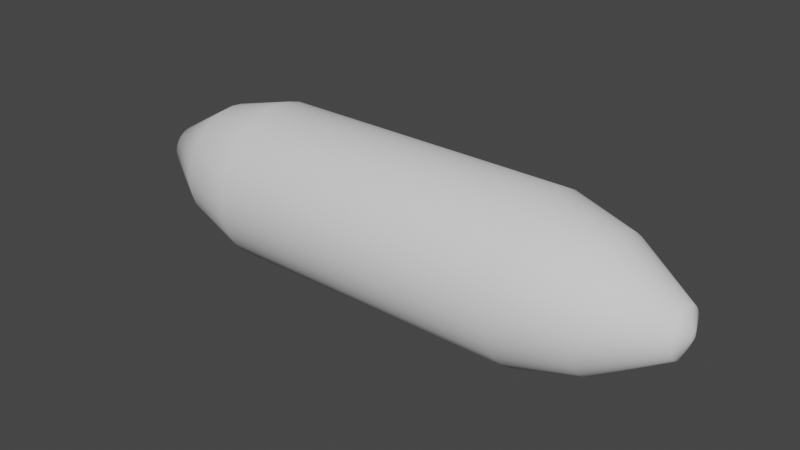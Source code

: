 # Source: BasicEnvelope.blend  (saved by Blender 3.3.6; exported with 4.5.12 LTS)
import bpy
from mathutils import Matrix  # noqa: F401  (used for matrix-valued properties, if any)

bpy.ops.wm.read_factory_settings(use_empty=True)
scene = bpy.context.scene
scene.name = 'Scene'

# ---- collections
col_collection = bpy.data.collections.new('Collection'); scene.collection.children.link(col_collection)

# ---- world
world_world = bpy.data.worlds.new('World'); scene.world = world_world
world_world.use_nodes = True; world_world.node_tree.nodes.clear()
_N = world_world.node_tree.nodes; _L = world_world.node_tree.links
n0 = _N.new('ShaderNodeOutputWorld'); n0.name = 'World Output'; n0.location = (300, 300)
n1 = _N.new('ShaderNodeBackground'); n1.name = 'Background'; n1.location = (10, 300)
n1.inputs[0].default_value = (0.05088, 0.05088, 0.05088, 1.0)
_L.new(n1.outputs[0], n0.inputs[0])
n0.is_active_output = True
world_world.color = (0.05088, 0.05088, 0.05088)
world_world.use_sun_shadow = False
world_world.sun_shadow_jitter_overblur = 0.0

# ---- meshes
me_cylinder = bpy.data.meshes.new('Cylinder')
me_cylinder.from_pydata([(-7.279e-06, 2.623, -32.2), (4.238e-06, 2.623, 32.2), (0.5118, 2.573, -32.2), (0.5118, 2.573, 32.2), (1.004, 2.424, -32.2), (1.004, 2.424, 32.2), (1.457, 2.181, -32.2), (1.457, 2.181, 32.2), (1.855, 1.855, -32.2), (1.855, 1.855, 32.2), (2.181, 1.457, -32.2), (2.181, 1.457, 32.2), (2.424, 1.004, -32.2), (2.424, 1.004, 32.2), (2.573, 0.5118, -32.2), (2.573, 0.5118, 32.2), (2.623, 3.861e-06, -32.2), (2.623, -4.086e-06, 32.2), (2.573, -0.5118, -32.2), (2.573, -0.5118, 32.2), (2.424, -1.004, -32.2), (2.424, -1.004, 32.2), (2.181, -1.457, -32.2), (2.181, -1.457, 32.2), (1.855, -1.855, -32.2), (1.855, -1.855, 32.2), (1.457, -2.181, -32.2), (1.457, -2.181, 32.2), (1.004, -2.424, -32.2), (1.004, -2.424, 32.2), (0.5118, -2.573, -32.2), (0.5118, -2.573, 32.2), (-7.279e-06, -2.623, -32.2), (4.238e-06, -2.623, 32.2), (-0.5118, -2.573, -32.2), (-0.5118, -2.573, 32.2), (-1.004, -2.424, -32.2), (-1.004, -2.424, 32.2), (-1.457, -2.181, -32.2), (-1.457, -2.181, 32.2), (-1.855, -1.855, -32.2), (-1.855, -1.855, 32.2), (-2.181, -1.457, -32.2), (-2.181, -1.457, 32.2), (-2.424, -1.004, -32.2), (-2.424, -1.004, 32.2), (-2.573, -0.5118, -32.2), (-2.573, -0.5118, 32.2), (-2.623, 3.861e-06, -32.2), (-2.623, -4.086e-06, 32.2), (-2.573, 0.5118, -32.2), (-2.573, 0.5118, 32.2), (-2.424, 1.004, -32.2), (-2.424, 1.004, 32.2), (-2.181, 1.457, -32.2), (-2.181, 1.457, 32.2), (-1.855, 1.855, -32.2), (-1.855, 1.855, 32.2), (-1.457, 2.181, -32.2), (-1.457, 2.181, 32.2), (-1.004, 2.424, -32.2), (-1.004, 2.424, 32.2), (-0.5118, 2.573, -32.2), (-0.5118, 2.573, 32.2), (-2.804e-06, 9.002, -17.4), (2.804e-06, 9.002, 17.4), (1.756, 8.829, 17.4), (1.756, 8.829, -17.4), (3.445, 8.317, 17.4), (3.445, 8.317, -17.4), (5.001, 7.485, 17.4), (5.001, 7.485, -17.4), (6.365, 6.365, 17.4), (6.365, 6.365, -17.4), (7.485, 5.001, 17.4), (7.485, 5.001, -17.4), (8.317, 3.445, 17.4), (8.317, 3.445, -17.4), (8.829, 1.756, 17.4), (8.829, 1.756, -17.4), (9.002, -1.935e-06, 17.4), (9.002, 1.935e-06, -17.4), (8.829, -1.756, 17.4), (8.829, -1.756, -17.4), (8.317, -3.445, 17.4), (8.317, -3.445, -17.4), (7.485, -5.001, 17.4), (7.485, -5.001, -17.4), (6.365, -6.365, 17.4), (6.365, -6.365, -17.4), (5.001, -7.485, 17.4), (5.001, -7.485, -17.4), (3.445, -8.317, 17.4), (3.445, -8.317, -17.4), (1.756, -8.829, 17.4), (1.756, -8.829, -17.4), (2.804e-06, -9.002, 17.4), (-2.804e-06, -9.002, -17.4), (-1.756, -8.829, 17.4), (-1.756, -8.829, -17.4), (-3.445, -8.317, 17.4), (-3.445, -8.317, -17.4), (-5.001, -7.485, 17.4), (-5.001, -7.485, -17.4), (-6.365, -6.365, 17.4), (-6.365, -6.365, -17.4), (-7.485, -5.001, 17.4), (-7.485, -5.001, -17.4), (-8.317, -3.445, 17.4), (-8.317, -3.445, -17.4), (-8.829, -1.756, 17.4), (-8.829, -1.756, -17.4), (-9.002, -1.935e-06, 17.4), (-9.002, 1.935e-06, -17.4), (-8.829, 1.756, 17.4), (-8.829, 1.756, -17.4), (-8.317, 3.445, 17.4), (-8.317, 3.445, -17.4), (-7.485, 5.001, 17.4), (-7.485, 5.001, -17.4), (-6.365, 6.365, 17.4), (-6.365, 6.365, -17.4), (-5.001, 7.485, 17.4), (-5.001, 7.485, -17.4), (-3.445, 8.317, 17.4), (-3.445, 8.317, -17.4), (-1.756, 8.829, 17.4), (-1.756, 8.829, -17.4), (3.694e-06, 7.012, 24.8), (1.368, 6.877, 24.8), (2.683, 6.478, 24.8), (3.895, 5.83, 24.8), (4.958, 4.958, 24.8), (5.83, 3.895, 24.8), (6.478, 2.683, 24.8), (6.877, 1.368, 24.8), (7.012, -2.922e-06, 24.8), (6.877, -1.368, 24.8), (6.478, -2.683, 24.8), (5.83, -3.895, 24.8), (4.958, -4.958, 24.8), (3.895, -5.83, 24.8), (2.683, -6.478, 24.8), (1.368, -6.877, 24.8), (3.694e-06, -7.012, 24.8), (-1.368, -6.877, 24.8), (-2.683, -6.478, 24.8), (-3.895, -5.83, 24.8), (-4.958, -4.958, 24.8), (-5.83, -3.895, 24.8), (-6.478, -2.683, 24.8), (-6.877, -1.368, 24.8), (-7.012, -2.922e-06, 24.8), (-6.877, 1.368, 24.8), (-6.478, 2.683, 24.8), (-5.83, 3.895, 24.8), (-4.958, 4.958, 24.8), (-3.895, 5.83, 24.8), (-2.683, 6.478, 24.8), (-1.368, 6.877, 24.8), (1.368, 6.877, -24.8), (2.683, 6.478, -24.8), (3.895, 5.83, -24.8), (4.958, 4.958, -24.8), (5.83, 3.895, -24.8), (6.478, 2.683, -24.8), (6.877, 1.368, -24.8), (7.012, 2.831e-06, -24.8), (6.877, -1.368, -24.8), (6.478, -2.683, -24.8), (5.83, -3.895, -24.8), (4.958, -4.958, -24.8), (3.895, -5.83, -24.8), (2.683, -6.478, -24.8), (1.368, -6.877, -24.8), (-4.642e-06, -7.012, -24.8), (-1.368, -6.877, -24.8), (-2.683, -6.478, -24.8), (-3.895, -5.83, -24.8), (-4.958, -4.958, -24.8), (-5.83, -3.895, -24.8), (-6.478, -2.683, -24.8), (-6.877, -1.368, -24.8), (-7.012, 2.831e-06, -24.8), (-6.877, 1.368, -24.8), (-6.478, 2.683, -24.8), (-5.83, 3.895, -24.8), (-4.958, 4.958, -24.8), (-3.895, 5.83, -24.8), (-2.683, 6.478, -24.8), (-1.368, 6.877, -24.8), (-4.642e-06, 7.012, -24.8), (-1.169e-05, 0.5041, -33.04), (9.842e-07, 0.5041, 33.04), (0.09834, 0.4944, -33.04), (0.09835, 0.4944, 33.04), (0.1929, 0.4657, -33.04), (0.1929, 0.4657, 33.04), (0.2801, 0.4192, -33.04), (0.2801, 0.4192, 33.04), (0.3565, 0.3565, -33.04), (0.3565, 0.3565, 33.04), (0.4191, 0.2801, -33.04), (0.4192, 0.2801, 33.04), (0.4657, 0.1929, -33.04), (0.4657, 0.1929, 33.04), (0.4944, 0.09835, -33.04), (0.4944, 0.09834, 33.04), (0.5041, 4.3e-06, -33.04), (0.5041, -4.443e-06, 33.04), (0.4944, -0.09834, -33.04), (0.4944, -0.09835, 33.04), (0.4657, -0.1929, -33.04), (0.4657, -0.1929, 33.04), (0.4191, -0.2801, -33.04), (0.4192, -0.2801, 33.04), (0.3565, -0.3565, -33.04), (0.3565, -0.3565, 33.04), (0.2801, -0.4192, -33.04), (0.2801, -0.4192, 33.04), (0.1929, -0.4657, -33.04), (0.1929, -0.4657, 33.04), (0.09834, -0.4944, -33.04), (0.09835, -0.4944, 33.04), (-1.169e-05, -0.5041, -33.04), (9.842e-07, -0.5041, 33.04), (-0.09836, -0.4944, -33.04), (-0.09835, -0.4944, 33.04), (-0.1929, -0.4657, -33.04), (-0.1929, -0.4657, 33.04), (-0.2801, -0.4192, -33.04), (-0.2801, -0.4192, 33.04), (-0.3565, -0.3565, -33.04), (-0.3565, -0.3565, 33.04), (-0.4192, -0.2801, -33.04), (-0.4192, -0.2801, 33.04), (-0.4658, -0.1929, -33.04), (-0.4657, -0.1929, 33.04), (-0.4944, -0.09834, -33.04), (-0.4944, -0.09835, 33.04), (-0.5041, 4.3e-06, -33.04), (-0.5041, -4.443e-06, 33.04), (-0.4944, 0.09835, -33.04), (-0.4944, 0.09834, 33.04), (-0.4658, 0.1929, -33.04), (-0.4657, 0.1929, 33.04), (-0.4192, 0.2801, -33.04), (-0.4192, 0.2801, 33.04), (-0.3565, 0.3565, -33.04), (-0.3565, 0.3565, 33.04), (-0.2801, 0.4192, -33.04), (-0.2801, 0.4192, 33.04), (-0.1929, 0.4657, -33.04), (-0.1929, 0.4657, 33.04), (-0.09836, 0.4944, -33.04), (-0.09835, 0.4944, 33.04)], [], [(128, 1, 3, 129), (129, 3, 5, 130), (130, 5, 7, 131), (131, 7, 9, 132), (132, 9, 11, 133), (133, 11, 13, 134), (134, 13, 15, 135), (135, 15, 17, 136), (136, 17, 19, 137), (137, 19, 21, 138), (138, 21, 23, 139), (139, 23, 25, 140), (140, 25, 27, 141), (141, 27, 29, 142), (142, 29, 31, 143), (143, 31, 33, 144), (144, 33, 35, 145), (145, 35, 37, 146), (146, 37, 39, 147), (147, 39, 41, 148), (148, 41, 43, 149), (149, 43, 45, 150), (150, 45, 47, 151), (151, 47, 49, 152), (152, 49, 51, 153), (153, 51, 53, 154), (154, 53, 55, 155), (155, 55, 57, 156), (156, 57, 59, 157), (157, 59, 61, 158), (48, 50, 242, 240), (158, 61, 63, 159), (159, 63, 1, 128), (15, 13, 205, 207), (190, 127, 64, 191), (127, 126, 65, 64), (189, 125, 127, 190), (125, 124, 126, 127), (188, 123, 125, 189), (123, 122, 124, 125), (187, 121, 123, 188), (121, 120, 122, 123), (186, 119, 121, 187), (119, 118, 120, 121), (185, 117, 119, 186), (117, 116, 118, 119), (184, 115, 117, 185), (115, 114, 116, 117), (183, 113, 115, 184), (113, 112, 114, 115), (182, 111, 113, 183), (111, 110, 112, 113), (181, 109, 111, 182), (109, 108, 110, 111), (180, 107, 109, 181), (107, 106, 108, 109), (179, 105, 107, 180), (105, 104, 106, 107), (178, 103, 105, 179), (103, 102, 104, 105), (177, 101, 103, 178), (101, 100, 102, 103), (176, 99, 101, 177), (99, 98, 100, 101), (175, 97, 99, 176), (97, 96, 98, 99), (174, 95, 97, 175), (95, 94, 96, 97), (173, 93, 95, 174), (93, 92, 94, 95), (172, 91, 93, 173), (91, 90, 92, 93), (171, 89, 91, 172), (89, 88, 90, 91), (170, 87, 89, 171), (87, 86, 88, 89), (169, 85, 87, 170), (85, 84, 86, 87), (168, 83, 85, 169), (83, 82, 84, 85), (167, 81, 83, 168), (81, 80, 82, 83), (166, 79, 81, 167), (79, 78, 80, 81), (165, 77, 79, 166), (77, 76, 78, 79), (164, 75, 77, 165), (75, 74, 76, 77), (163, 73, 75, 164), (73, 72, 74, 75), (162, 71, 73, 163), (71, 70, 72, 73), (161, 69, 71, 162), (69, 68, 70, 71), (160, 67, 69, 161), (67, 66, 68, 69), (191, 64, 67, 160), (64, 65, 66, 67), (126, 159, 128, 65), (124, 158, 159, 126), (122, 157, 158, 124), (120, 156, 157, 122), (118, 155, 156, 120), (116, 154, 155, 118), (114, 153, 154, 116), (112, 152, 153, 114), (110, 151, 152, 112), (108, 150, 151, 110), (106, 149, 150, 108), (104, 148, 149, 106), (102, 147, 148, 104), (100, 146, 147, 102), (98, 145, 146, 100), (96, 144, 145, 98), (94, 143, 144, 96), (92, 142, 143, 94), (90, 141, 142, 92), (88, 140, 141, 90), (86, 139, 140, 88), (84, 138, 139, 86), (82, 137, 138, 84), (80, 136, 137, 82), (78, 135, 136, 80), (76, 134, 135, 78), (74, 133, 134, 76), (72, 132, 133, 74), (70, 131, 132, 72), (68, 130, 131, 70), (66, 129, 130, 68), (65, 128, 129, 66), (0, 191, 160, 2), (2, 160, 161, 4), (4, 161, 162, 6), (6, 162, 163, 8), (8, 163, 164, 10), (10, 164, 165, 12), (12, 165, 166, 14), (14, 166, 167, 16), (16, 167, 168, 18), (18, 168, 169, 20), (20, 169, 170, 22), (22, 170, 171, 24), (24, 171, 172, 26), (26, 172, 173, 28), (28, 173, 174, 30), (30, 174, 175, 32), (32, 175, 176, 34), (34, 176, 177, 36), (36, 177, 178, 38), (38, 178, 179, 40), (40, 179, 180, 42), (42, 180, 181, 44), (44, 181, 182, 46), (46, 182, 183, 48), (48, 183, 184, 50), (50, 184, 185, 52), (52, 185, 186, 54), (54, 186, 187, 56), (56, 187, 188, 58), (58, 188, 189, 60), (60, 189, 190, 62), (62, 190, 191, 0), (195, 193, 255, 253, 251, 249, 247, 245, 243, 241, 239, 237, 235, 233, 231, 229, 227, 225, 223, 221, 219, 217, 215, 213, 211, 209, 207, 205, 203, 201, 199, 197), (192, 194, 196, 198, 200, 202, 204, 206, 208, 210, 212, 214, 216, 218, 220, 222, 224, 226, 228, 230, 232, 234, 236, 238, 240, 242, 244, 246, 248, 250, 252, 254), (33, 31, 223, 225), (51, 49, 241, 243), (14, 16, 208, 206), (32, 34, 226, 224), (17, 15, 207, 209), (50, 52, 244, 242), (35, 33, 225, 227), (53, 51, 243, 245), (16, 18, 210, 208), (34, 36, 228, 226), (19, 17, 209, 211), (0, 2, 194, 192), (52, 54, 246, 244), (37, 35, 227, 229), (3, 1, 193, 195), (55, 53, 245, 247), (18, 20, 212, 210), (36, 38, 230, 228), (21, 19, 211, 213), (54, 56, 248, 246), (39, 37, 229, 231), (2, 4, 196, 194), (57, 55, 247, 249), (20, 22, 214, 212), (5, 3, 195, 197), (38, 40, 232, 230), (23, 21, 213, 215), (56, 58, 250, 248), (41, 39, 231, 233), (4, 6, 198, 196), (59, 57, 249, 251), (22, 24, 216, 214), (7, 5, 197, 199), (40, 42, 234, 232), (25, 23, 215, 217), (58, 60, 252, 250), (43, 41, 233, 235), (6, 8, 200, 198), (61, 59, 251, 253), (24, 26, 218, 216), (9, 7, 199, 201), (42, 44, 236, 234), (27, 25, 217, 219), (60, 62, 254, 252), (45, 43, 235, 237), (8, 10, 202, 200), (63, 61, 253, 255), (26, 28, 220, 218), (11, 9, 201, 203), (44, 46, 238, 236), (29, 27, 219, 221), (62, 0, 192, 254), (47, 45, 237, 239), (10, 12, 204, 202), (1, 63, 255, 193), (28, 30, 222, 220), (13, 11, 203, 205), (46, 48, 240, 238), (31, 29, 221, 223), (49, 47, 239, 241), (12, 14, 206, 204), (30, 32, 224, 222)])
me_cylinder.polygons.foreach_set('use_smooth', [True] * 226)
_uv = me_cylinder.uv_layers.new(name='UVMap')
_uv.uv.foreach_set('vector', [1.0, 0.9167, 1.0, 1.0, 0.9688, 1.0, 0.9688, 0.9167, 0.9688, 0.9167, 0.9688, 1.0, 0.9375, 1.0, 0.9375, 0.9167, 0.9375, 0.9167, 0.9375, 1.0, 0.9062, 1.0, 0.9062, 0.9167, 0.9062, 0.9167, 0.9062, 1.0, 0.875, 1.0, 0.875, 0.9167, 0.875, 0.9167, 0.875, 1.0, 0.8438, 1.0, 0.8438, 0.9167, 0.8438, 0.9167, 0.8438, 1.0, 0.8125, 1.0, 0.8125, 0.9167, 0.8125, 0.9167, 0.8125, 1.0, 0.7812, 1.0, 0.7812, 0.9167, 0.7812, 0.9167, 0.7812, 1.0, 0.75, 1.0, 0.75, 0.9167, 0.75, 0.9167, 0.75, 1.0, 0.7188, 1.0, 0.7188, 0.9167, 0.7188, 0.9167, 0.7188, 1.0, 0.6875, 1.0, 0.6875, 0.9167, 0.6875, 0.9167, 0.6875, 1.0, 0.6562, 1.0, 0.6562, 0.9167, 0.6562, 0.9167, 0.6562, 1.0, 0.625, 1.0, 0.625, 0.9167, 0.625, 0.9167, 0.625, 1.0, 0.5938, 1.0, 0.5938, 0.9167, 0.5938, 0.9167, 0.5938, 1.0, 0.5625, 1.0, 0.5625, 0.9167, 0.5625, 0.9167, 0.5625, 1.0, 0.5312, 1.0, 0.5312, 0.9167, 0.5312, 0.9167, 0.5312, 1.0, 0.5, 1.0, 0.5, 0.9167, 0.5, 0.9167, 0.5, 1.0, 0.4688, 1.0, 0.4688, 0.9167, 0.4688, 0.9167, 0.4688, 1.0, 0.4375, 1.0, 0.4375, 0.9167, 0.4375, 0.9167, 0.4375, 1.0, 0.4062, 1.0, 0.4062, 0.9167, 0.4062, 0.9167, 0.4062, 1.0, 0.375, 1.0, 0.375, 0.9167, 0.375, 0.9167, 0.375, 1.0, 0.3438, 1.0, 0.3438, 0.9167, 0.3438, 0.9167, 0.3438, 1.0, 0.3125, 1.0, 0.3125, 0.9167, 0.3125, 0.9167, 0.3125, 1.0, 0.2812, 1.0, 0.2812, 0.9167, 0.2812, 0.9167, 0.2812, 1.0, 0.25, 1.0, 0.25, 0.9167, 0.25, 0.9167, 0.25, 1.0, 0.2188, 1.0, 0.2188, 0.9167, 0.2188, 0.9167, 0.2188, 1.0, 0.1875, 1.0, 0.1875, 0.9167, 0.1875, 0.9167, 0.1875, 1.0, 0.1562, 1.0, 0.1562, 0.9167, 0.1562, 0.9167, 0.1562, 1.0, 0.125, 1.0, 0.125, 0.9167, 0.125, 0.9167, 0.125, 1.0, 0.09375, 1.0, 0.09375, 0.9167, 0.09375, 0.9167, 0.09375, 1.0, 0.0625, 1.0, 0.0625, 0.9167, 0.25, 0.5, 0.2188, 0.5, 0.2188, 0.5, 0.25, 0.5, 0.0625, 0.9167, 0.0625, 1.0, 0.03125, 1.0, 0.03125, 0.9167, 0.03125, 0.9167, 0.03125, 1.0, 0.0, 1.0, 0.0, 0.9167, 0.7812, 1.0, 0.8125, 1.0, 0.8125, 1.0, 0.7812, 1.0, 0.03125, 0.5833, 0.03125, 0.6667, 0.0, 0.6667, 0.0, 0.5833, 0.03125, 0.6667, 0.03125, 0.8333, 0.0, 0.8333, 0.0, 0.6667, 0.0625, 0.5833, 0.0625, 0.6667, 0.03125, 0.6667, 0.03125, 0.5833, 0.0625, 0.6667, 0.0625, 0.8333, 0.03125, 0.8333, 0.03125, 0.6667, 0.09375, 0.5833, 0.09375, 0.6667, 0.0625, 0.6667, 0.0625, 0.5833, 0.09375, 0.6667, 0.09375, 0.8333, 0.0625, 0.8333, 0.0625, 0.6667, 0.125, 0.5833, 0.125, 0.6667, 0.09375, 0.6667, 0.09375, 0.5833, 0.125, 0.6667, 0.125, 0.8333, 0.09375, 0.8333, 0.09375, 0.6667, 0.1562, 0.5833, 0.1562, 0.6667, 0.125, 0.6667, 0.125, 0.5833, 0.1562, 0.6667, 0.1562, 0.8333, 0.125, 0.8333, 0.125, 0.6667, 0.1875, 0.5833, 0.1875, 0.6667, 0.1562, 0.6667, 0.1562, 0.5833, 0.1875, 0.6667, 0.1875, 0.8333, 0.1562, 0.8333, 0.1562, 0.6667, 0.2188, 0.5833, 0.2188, 0.6667, 0.1875, 0.6667, 0.1875, 0.5833, 0.2188, 0.6667, 0.2188, 0.8333, 0.1875, 0.8333, 0.1875, 0.6667, 0.25, 0.5833, 0.25, 0.6667, 0.2188, 0.6667, 0.2188, 0.5833, 0.25, 0.6667, 0.25, 0.8333, 0.2188, 0.8333, 0.2188, 0.6667, 0.2812, 0.5833, 0.2812, 0.6667, 0.25, 0.6667, 0.25, 0.5833, 0.2812, 0.6667, 0.2812, 0.8333, 0.25, 0.8333, 0.25, 0.6667, 0.3125, 0.5833, 0.3125, 0.6667, 0.2812, 0.6667, 0.2812, 0.5833, 0.3125, 0.6667, 0.3125, 0.8333, 0.2812, 0.8333, 0.2812, 0.6667, 0.3438, 0.5833, 0.3438, 0.6667, 0.3125, 0.6667, 0.3125, 0.5833, 0.3438, 0.6667, 0.3438, 0.8333, 0.3125, 0.8333, 0.3125, 0.6667, 0.375, 0.5833, 0.375, 0.6667, 0.3438, 0.6667, 0.3438, 0.5833, 0.375, 0.6667, 0.375, 0.8333, 0.3438, 0.8333, 0.3438, 0.6667, 0.4062, 0.5833, 0.4062, 0.6667, 0.375, 0.6667, 0.375, 0.5833, 0.4062, 0.6667, 0.4062, 0.8333, 0.375, 0.8333, 0.375, 0.6667, 0.4375, 0.5833, 0.4375, 0.6667, 0.4062, 0.6667, 0.4062, 0.5833, 0.4375, 0.6667, 0.4375, 0.8333, 0.4062, 0.8333, 0.4062, 0.6667, 0.4688, 0.5833, 0.4688, 0.6667, 0.4375, 0.6667, 0.4375, 0.5833, 0.4688, 0.6667, 0.4687, 0.8333, 0.4375, 0.8333, 0.4375, 0.6667, 0.5, 0.5833, 0.5, 0.6667, 0.4688, 0.6667, 0.4688, 0.5833, 0.5, 0.6667, 0.5, 0.8333, 0.4687, 0.8333, 0.4688, 0.6667, 0.5312, 0.5833, 0.5312, 0.6667, 0.5, 0.6667, 0.5, 0.5833, 0.5312, 0.6667, 0.5312, 0.8333, 0.5, 0.8333, 0.5, 0.6667, 0.5625, 0.5833, 0.5625, 0.6667, 0.5312, 0.6667, 0.5312, 0.5833, 0.5625, 0.6667, 0.5625, 0.8333, 0.5312, 0.8333, 0.5312, 0.6667, 0.5938, 0.5833, 0.5938, 0.6667, 0.5625, 0.6667, 0.5625, 0.5833, 0.5938, 0.6667, 0.5938, 0.8333, 0.5625, 0.8333, 0.5625, 0.6667, 0.625, 0.5833, 0.625, 0.6667, 0.5938, 0.6667, 0.5938, 0.5833, 0.625, 0.6667, 0.625, 0.8333, 0.5938, 0.8333, 0.5938, 0.6667, 0.6562, 0.5833, 0.6562, 0.6667, 0.625, 0.6667, 0.625, 0.5833, 0.6562, 0.6667, 0.6562, 0.8333, 0.625, 0.8333, 0.625, 0.6667, 0.6875, 0.5833, 0.6875, 0.6667, 0.6562, 0.6667, 0.6562, 0.5833, 0.6875, 0.6667, 0.6875, 0.8333, 0.6562, 0.8333, 0.6562, 0.6667, 0.7188, 0.5833, 0.7188, 0.6667, 0.6875, 0.6667, 0.6875, 0.5833, 0.7188, 0.6667, 0.7188, 0.8333, 0.6875, 0.8333, 0.6875, 0.6667, 0.75, 0.5833, 0.75, 0.6667, 0.7188, 0.6667, 0.7188, 0.5833, 0.75, 0.6667, 0.75, 0.8333, 0.7188, 0.8333, 0.7188, 0.6667, 0.7812, 0.5833, 0.7812, 0.6667, 0.75, 0.6667, 0.75, 0.5833, 0.7812, 0.6667, 0.7812, 0.8333, 0.75, 0.8333, 0.75, 0.6667, 0.8125, 0.5833, 0.8125, 0.6667, 0.7812, 0.6667, 0.7812, 0.5833, 0.8125, 0.6667, 0.8125, 0.8333, 0.7812, 0.8333, 0.7812, 0.6667, 0.8438, 0.5833, 0.8438, 0.6667, 0.8125, 0.6667, 0.8125, 0.5833, 0.8438, 0.6667, 0.8437, 0.8333, 0.8125, 0.8333, 0.8125, 0.6667, 0.875, 0.5833, 0.875, 0.6667, 0.8438, 0.6667, 0.8438, 0.5833, 0.875, 0.6667, 0.875, 0.8333, 0.8437, 0.8333, 0.8438, 0.6667, 0.9062, 0.5833, 0.9062, 0.6667, 0.875, 0.6667, 0.875, 0.5833, 0.9062, 0.6667, 0.9062, 0.8333, 0.875, 0.8333, 0.875, 0.6667, 0.9375, 0.5833, 0.9375, 0.6667, 0.9062, 0.6667, 0.9062, 0.5833, 0.9375, 0.6667, 0.9375, 0.8333, 0.9062, 0.8333, 0.9062, 0.6667, 0.9688, 0.5833, 0.9688, 0.6667, 0.9375, 0.6667, 0.9375, 0.5833, 0.9688, 0.6667, 0.9688, 0.8333, 0.9375, 0.8333, 0.9375, 0.6667, 1.0, 0.5833, 1.0, 0.6667, 0.9688, 0.6667, 0.9688, 0.5833, 1.0, 0.6667, 1.0, 0.8333, 0.9688, 0.8333, 0.9688, 0.6667, 0.03125, 0.8333, 0.03125, 0.9167, 0.0, 0.9167, 0.0, 0.8333, 0.0625, 0.8333, 0.0625, 0.9167, 0.03125, 0.9167, 0.03125, 0.8333, 0.09375, 0.8333, 0.09375, 0.9167, 0.0625, 0.9167, 0.0625, 0.8333, 0.125, 0.8333, 0.125, 0.9167, 0.09375, 0.9167, 0.09375, 0.8333, 0.1562, 0.8333, 0.1562, 0.9167, 0.125, 0.9167, 0.125, 0.8333, 0.1875, 0.8333, 0.1875, 0.9167, 0.1562, 0.9167, 0.1562, 0.8333, 0.2188, 0.8333, 0.2188, 0.9167, 0.1875, 0.9167, 0.1875, 0.8333, 0.25, 0.8333, 0.25, 0.9167, 0.2188, 0.9167, 0.2188, 0.8333, 0.2812, 0.8333, 0.2812, 0.9167, 0.25, 0.9167, 0.25, 0.8333, 0.3125, 0.8333, 0.3125, 0.9167, 0.2812, 0.9167, 0.2812, 0.8333, 0.3438, 0.8333, 0.3438, 0.9167, 0.3125, 0.9167, 0.3125, 0.8333, 0.375, 0.8333, 0.375, 0.9167, 0.3438, 0.9167, 0.3438, 0.8333, 0.4062, 0.8333, 0.4062, 0.9167, 0.375, 0.9167, 0.375, 0.8333, 0.4375, 0.8333, 0.4375, 0.9167, 0.4062, 0.9167, 0.4062, 0.8333, 0.4687, 0.8333, 0.4688, 0.9167, 0.4375, 0.9167, 0.4375, 0.8333, 0.5, 0.8333, 0.5, 0.9167, 0.4688, 0.9167, 0.4687, 0.8333, 0.5312, 0.8333, 0.5312, 0.9167, 0.5, 0.9167, 0.5, 0.8333, 0.5625, 0.8333, 0.5625, 0.9167, 0.5312, 0.9167, 0.5312, 0.8333, 0.5938, 0.8333, 0.5938, 0.9167, 0.5625, 0.9167, 0.5625, 0.8333, 0.625, 0.8333, 0.625, 0.9167, 0.5938, 0.9167, 0.5938, 0.8333, 0.6562, 0.8333, 0.6562, 0.9167, 0.625, 0.9167, 0.625, 0.8333, 0.6875, 0.8333, 0.6875, 0.9167, 0.6562, 0.9167, 0.6562, 0.8333, 0.7188, 0.8333, 0.7188, 0.9167, 0.6875, 0.9167, 0.6875, 0.8333, 0.75, 0.8333, 0.75, 0.9167, 0.7188, 0.9167, 0.7188, 0.8333, 0.7812, 0.8333, 0.7812, 0.9167, 0.75, 0.9167, 0.75, 0.8333, 0.8125, 0.8333, 0.8125, 0.9167, 0.7812, 0.9167, 0.7812, 0.8333, 0.8437, 0.8333, 0.8438, 0.9167, 0.8125, 0.9167, 0.8125, 0.8333, 0.875, 0.8333, 0.875, 0.9167, 0.8438, 0.9167, 0.8437, 0.8333, 0.9062, 0.8333, 0.9062, 0.9167, 0.875, 0.9167, 0.875, 0.8333, 0.9375, 0.8333, 0.9375, 0.9167, 0.9062, 0.9167, 0.9062, 0.8333, 0.9688, 0.8333, 0.9688, 0.9167, 0.9375, 0.9167, 0.9375, 0.8333, 1.0, 0.8333, 1.0, 0.9167, 0.9688, 0.9167, 0.9688, 0.8333, 1.0, 0.5, 1.0, 0.5833, 0.9688, 0.5833, 0.9688, 0.5, 0.9688, 0.5, 0.9688, 0.5833, 0.9375, 0.5833, 0.9375, 0.5, 0.9375, 0.5, 0.9375, 0.5833, 0.9062, 0.5833, 0.9062, 0.5, 0.9062, 0.5, 0.9062, 0.5833, 0.875, 0.5833, 0.875, 0.5, 0.875, 0.5, 0.875, 0.5833, 0.8438, 0.5833, 0.8438, 0.5, 0.8438, 0.5, 0.8438, 0.5833, 0.8125, 0.5833, 0.8125, 0.5, 0.8125, 0.5, 0.8125, 0.5833, 0.7812, 0.5833, 0.7812, 0.5, 0.7812, 0.5, 0.7812, 0.5833, 0.75, 0.5833, 0.75, 0.5, 0.75, 0.5, 0.75, 0.5833, 0.7188, 0.5833, 0.7188, 0.5, 0.7188, 0.5, 0.7188, 0.5833, 0.6875, 0.5833, 0.6875, 0.5, 0.6875, 0.5, 0.6875, 0.5833, 0.6562, 0.5833, 0.6562, 0.5, 0.6562, 0.5, 0.6562, 0.5833, 0.625, 0.5833, 0.625, 0.5, 0.625, 0.5, 0.625, 0.5833, 0.5938, 0.5833, 0.5938, 0.5, 0.5938, 0.5, 0.5938, 0.5833, 0.5625, 0.5833, 0.5625, 0.5, 0.5625, 0.5, 0.5625, 0.5833, 0.5312, 0.5833, 0.5312, 0.5, 0.5312, 0.5, 0.5312, 0.5833, 0.5, 0.5833, 0.5, 0.5, 0.5, 0.5, 0.5, 0.5833, 0.4688, 0.5833, 0.4688, 0.5, 0.4688, 0.5, 0.4688, 0.5833, 0.4375, 0.5833, 0.4375, 0.5, 0.4375, 0.5, 0.4375, 0.5833, 0.4062, 0.5833, 0.4062, 0.5, 0.4062, 0.5, 0.4062, 0.5833, 0.375, 0.5833, 0.375, 0.5, 0.375, 0.5, 0.375, 0.5833, 0.3438, 0.5833, 0.3438, 0.5, 0.3438, 0.5, 0.3438, 0.5833, 0.3125, 0.5833, 0.3125, 0.5, 0.3125, 0.5, 0.3125, 0.5833, 0.2812, 0.5833, 0.2812, 0.5, 0.2812, 0.5, 0.2812, 0.5833, 0.25, 0.5833, 0.25, 0.5, 0.25, 0.5, 0.25, 0.5833, 0.2188, 0.5833, 0.2188, 0.5, 0.2188, 0.5, 0.2188, 0.5833, 0.1875, 0.5833, 0.1875, 0.5, 0.1875, 0.5, 0.1875, 0.5833, 0.1562, 0.5833, 0.1562, 0.5, 0.1562, 0.5, 0.1562, 0.5833, 0.125, 0.5833, 0.125, 0.5, 0.125, 0.5, 0.125, 0.5833, 0.09375, 0.5833, 0.09375, 0.5, 0.09375, 0.5, 0.09375, 0.5833, 0.0625, 0.5833, 0.0625, 0.5, 0.0625, 0.5, 0.0625, 0.5833, 0.03125, 0.5833, 0.03125, 0.5, 0.03125, 0.5, 0.03125, 0.5833, 0.0, 0.5833, 0.0, 0.5, 0.2968, 0.4854, 0.25, 0.49, 0.2032, 0.4854, 0.1582, 0.4717, 0.1167, 0.4496, 0.08029, 0.4197, 0.05045, 0.3833, 0.02827, 0.3418, 0.01461, 0.2968, 0.01, 0.25, 0.01461, 0.2032, 0.02827, 0.1582, 0.05045, 0.1167, 0.08029, 0.08029, 0.1167, 0.05045, 0.1582, 0.02827, 0.2032, 0.01461, 0.25, 0.01, 0.2968, 0.01461, 0.3418, 0.02827, 0.3833, 0.05045, 0.4197, 0.08029, 0.4496, 0.1167, 0.4717, 0.1582, 0.4854, 0.2032, 0.49, 0.25, 0.4854, 0.2968, 0.4717, 0.3418, 0.4496, 0.3833, 0.4197, 0.4197, 0.3833, 0.4496, 0.3418, 0.4717, 0.75, 0.49, 0.7968, 0.4854, 0.8418, 0.4717, 0.8833, 0.4496, 0.9197, 0.4197, 0.9496, 0.3833, 0.9717, 0.3418, 0.9854, 0.2968, 0.99, 0.25, 0.9854, 0.2032, 0.9717, 0.1582, 0.9496, 0.1167, 0.9197, 0.08029, 0.8833, 0.05045, 0.8418, 0.02827, 0.7968, 0.01461, 0.75, 0.01, 0.7032, 0.01461, 0.6582, 0.02827, 0.6167, 0.05045, 0.5803, 0.08029, 0.5504, 0.1167, 0.5283, 0.1582, 0.5146, 0.2032, 0.51, 0.25, 0.5146, 0.2968, 0.5283, 0.3418, 0.5504, 0.3833, 0.5803, 0.4197, 0.6167, 0.4496, 0.6582, 0.4717, 0.7032, 0.4854, 0.5, 1.0, 0.5312, 1.0, 0.5312, 1.0, 0.5, 1.0, 0.2188, 1.0, 0.25, 1.0, 0.25, 1.0, 0.2188, 1.0, 0.7812, 0.5, 0.75, 0.5, 0.75, 0.5, 0.7812, 0.5, 0.5, 0.5, 0.4688, 0.5, 0.4688, 0.5, 0.5, 0.5, 0.75, 1.0, 0.7812, 1.0, 0.7812, 1.0, 0.75, 1.0, 0.2188, 0.5, 0.1875, 0.5, 0.1875, 0.5, 0.2188, 0.5, 0.4688, 1.0, 0.5, 1.0, 0.5, 1.0, 0.4688, 1.0, 0.1875, 1.0, 0.2188, 1.0, 0.2188, 1.0, 0.1875, 1.0, 0.75, 0.5, 0.7188, 0.5, 0.7188, 0.5, 0.75, 0.5, 0.4688, 0.5, 0.4375, 0.5, 0.4375, 0.5, 0.4688, 0.5, 0.7188, 1.0, 0.75, 1.0, 0.75, 1.0, 0.7188, 1.0, 1.0, 0.5, 0.9688, 0.5, 0.9688, 0.5, 1.0, 0.5, 0.1875, 0.5, 0.1562, 0.5, 0.1562, 0.5, 0.1875, 0.5, 0.4375, 1.0, 0.4688, 1.0, 0.4688, 1.0, 0.4375, 1.0, 0.9688, 1.0, 1.0, 1.0, 1.0, 1.0, 0.9688, 1.0, 0.1562, 1.0, 0.1875, 1.0, 0.1875, 1.0, 0.1562, 1.0, 0.7188, 0.5, 0.6875, 0.5, 0.6875, 0.5, 0.7188, 0.5, 0.4375, 0.5, 0.4062, 0.5, 0.4062, 0.5, 0.4375, 0.5, 0.6875, 1.0, 0.7188, 1.0, 0.7188, 1.0, 0.6875, 1.0, 0.1562, 0.5, 0.125, 0.5, 0.125, 0.5, 0.1562, 0.5, 0.4062, 1.0, 0.4375, 1.0, 0.4375, 1.0, 0.4062, 1.0, 0.9688, 0.5, 0.9375, 0.5, 0.9375, 0.5, 0.9688, 0.5, 0.125, 1.0, 0.1562, 1.0, 0.1562, 1.0, 0.125, 1.0, 0.6875, 0.5, 0.6562, 0.5, 0.6562, 0.5, 0.6875, 0.5, 0.9375, 1.0, 0.9688, 1.0, 0.9688, 1.0, 0.9375, 1.0, 0.4062, 0.5, 0.375, 0.5, 0.375, 0.5, 0.4062, 0.5, 0.6562, 1.0, 0.6875, 1.0, 0.6875, 1.0, 0.6562, 1.0, 0.125, 0.5, 0.09375, 0.5, 0.09375, 0.5, 0.125, 0.5, 0.375, 1.0, 0.4062, 1.0, 0.4062, 1.0, 0.375, 1.0, 0.9375, 0.5, 0.9062, 0.5, 0.9062, 0.5, 0.9375, 0.5, 0.09375, 1.0, 0.125, 1.0, 0.125, 1.0, 0.09375, 1.0, 0.6562, 0.5, 0.625, 0.5, 0.625, 0.5, 0.6562, 0.5, 0.9062, 1.0, 0.9375, 1.0, 0.9375, 1.0, 0.9062, 1.0, 0.375, 0.5, 0.3438, 0.5, 0.3438, 0.5, 0.375, 0.5, 0.625, 1.0, 0.6562, 1.0, 0.6562, 1.0, 0.625, 1.0, 0.09375, 0.5, 0.0625, 0.5, 0.0625, 0.5, 0.09375, 0.5, 0.3438, 1.0, 0.375, 1.0, 0.375, 1.0, 0.3438, 1.0, 0.9062, 0.5, 0.875, 0.5, 0.875, 0.5, 0.9062, 0.5, 0.0625, 1.0, 0.09375, 1.0, 0.09375, 1.0, 0.0625, 1.0, 0.625, 0.5, 0.5938, 0.5, 0.5938, 0.5, 0.625, 0.5, 0.875, 1.0, 0.9062, 1.0, 0.9062, 1.0, 0.875, 1.0, 0.3438, 0.5, 0.3125, 0.5, 0.3125, 0.5, 0.3438, 0.5, 0.5938, 1.0, 0.625, 1.0, 0.625, 1.0, 0.5938, 1.0, 0.0625, 0.5, 0.03125, 0.5, 0.03125, 0.5, 0.0625, 0.5, 0.3125, 1.0, 0.3438, 1.0, 0.3438, 1.0, 0.3125, 1.0, 0.875, 0.5, 0.8438, 0.5, 0.8438, 0.5, 0.875, 0.5, 0.03125, 1.0, 0.0625, 1.0, 0.0625, 1.0, 0.03125, 1.0, 0.5938, 0.5, 0.5625, 0.5, 0.5625, 0.5, 0.5938, 0.5, 0.8438, 1.0, 0.875, 1.0, 0.875, 1.0, 0.8438, 1.0, 0.3125, 0.5, 0.2812, 0.5, 0.2812, 0.5, 0.3125, 0.5, 0.5625, 1.0, 0.5938, 1.0, 0.5938, 1.0, 0.5625, 1.0, 0.03125, 0.5, 0.0, 0.5, 0.0, 0.5, 0.03125, 0.5, 0.2812, 1.0, 0.3125, 1.0, 0.3125, 1.0, 0.2812, 1.0, 0.8438, 0.5, 0.8125, 0.5, 0.8125, 0.5, 0.8438, 0.5, 0.0, 1.0, 0.03125, 1.0, 0.03125, 1.0, 0.0, 1.0, 0.5625, 0.5, 0.5312, 0.5, 0.5312, 0.5, 0.5625, 0.5, 0.8125, 1.0, 0.8438, 1.0, 0.8438, 1.0, 0.8125, 1.0, 0.2812, 0.5, 0.25, 0.5, 0.25, 0.5, 0.2812, 0.5, 0.5312, 1.0, 0.5625, 1.0, 0.5625, 1.0, 0.5312, 1.0, 0.25, 1.0, 0.2812, 1.0, 0.2812, 1.0, 0.25, 1.0, 0.8125, 0.5, 0.7812, 0.5, 0.7812, 0.5, 0.8125, 0.5, 0.5312, 0.5, 0.5, 0.5, 0.5, 0.5, 0.5312, 0.5])
me_cylinder.update()

# ---- objects
ob_cylinder = bpy.data.objects.new('Cylinder', me_cylinder)

# ---- transforms, parenting, visibility, modifiers, constraints
ob_cylinder.location = (0.0, 0.0, 0.0)
ob_cylinder.rotation_euler = (-1.344e-07, 1.571, 0.0)

# ---- collection membership
col_collection.objects.link(ob_cylinder)

# ---- scene / render settings (as saved in the file)
scene.frame_start = 1; scene.frame_end = 250; scene.frame_set(1)
scene.render.engine = 'BLENDER_EEVEE_NEXT'
scene.cycles.sampling_pattern = 'TABULATED_SOBOL'
scene.cycles.use_light_tree = False
scene.view_settings.view_transform = 'Filmic'
bpy.context.view_layer.update()

# ---- added for rendering (the .blend has no active camera and no usable light): camera, sun
cam_auto = bpy.data.cameras.new('AutoCamera')
cam_auto.lens = 50.0
cam_auto.sensor_width = 36.0
cam_auto.clip_end = 1149.87
ob_auto_camera = bpy.data.objects.new('AutoCamera', cam_auto)
scene.collection.objects.link(ob_auto_camera)
ob_auto_camera.location = (65.52, -78.624, 52.416)
ob_auto_camera.rotation_euler = (1.09748, -7.21219e-08, 0.694738)
scene.camera = ob_auto_camera
light_auto_sun = bpy.data.lights.new('AutoSun', 'SUN')
light_auto_sun.energy = 3.0
light_auto_sun.angle = 0.0523599
ob_auto_sun = bpy.data.objects.new('AutoSun', light_auto_sun)
scene.collection.objects.link(ob_auto_sun)
ob_auto_sun.rotation_euler = (0.872665, 0.174533, 0.523599)
bpy.context.view_layer.update()

